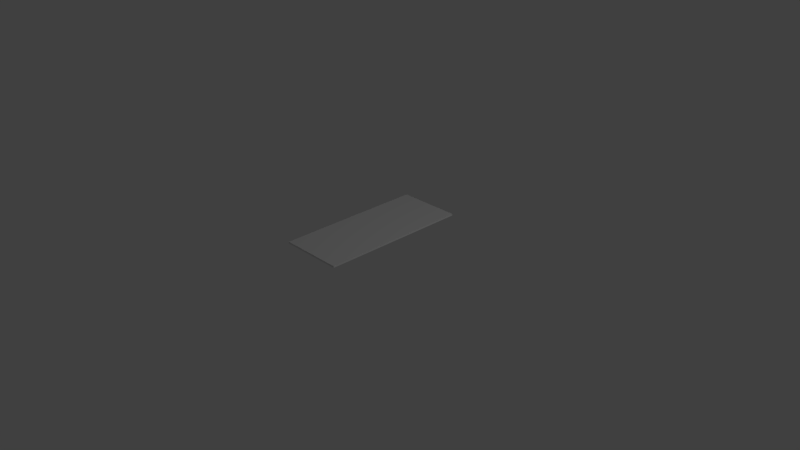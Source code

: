 # Source: Letter.blend  (saved by Blender 2.73.0; exported with 4.5.12 LTS)
import bpy
from mathutils import Matrix  # noqa: F401  (used for matrix-valued properties, if any)

bpy.ops.wm.read_factory_settings(use_empty=True)
scene = bpy.context.scene
scene.name = 'Scene'

# ---- collections
col_collection_1 = bpy.data.collections.new('Collection 1'); scene.collection.children.link(col_collection_1)

# ---- materials (node trees are filled in below, after node groups)
mat_material = bpy.data.materials.new('Material')
mat_material.alpha_threshold = 0.0
mat_material.use_transparent_shadow = False
mat_material.roughness = 0.5
mat_material.line_color = (0.0, 0.0, 0.0, 1.0)

# ---- material node trees

# ---- world
world_world = bpy.data.worlds.new('World'); scene.world = world_world
world_world.color = (0.05088, 0.05088, 0.05088)
world_world.use_sun_shadow = False
world_world.sun_shadow_jitter_overblur = 0.0
world_world.cycles.sampling_method = 'MANUAL'
world_world.cycles.sample_map_resolution = 256

# ---- cameras
cam_camera = bpy.data.cameras.new('Camera')
cam_camera.clip_end = 100.0
cam_camera.lens = 35.0
cam_camera.sensor_width = 32.0
cam_camera.sensor_height = 18.0
cam_camera.ortho_scale = 7.314
cam_camera.dof.focus_distance = 0.0
cam_camera.dof.aperture_fstop = 128.0

# ---- lights
light_lamp_001 = bpy.data.lights.new('Lamp.001', 'POINT')
light_lamp_001.transmission_factor = 0.0
light_lamp_001.cutoff_distance = 30.0
light_lamp_001.energy = 100.0
light_lamp_001.shadow_buffer_clip_start = 1.001
light_lamp_001.shadow_soft_size = 0.1
light_lamp_001.shadow_maximum_resolution = 0.006
light_lamp_001.use_absolute_resolution = True
light_lamp_001.cycles.use_multiple_importance_sampling = False
light_lamp = bpy.data.lights.new('Lamp', 'POINT')
light_lamp.transmission_factor = 0.0
light_lamp.cutoff_distance = 30.0
light_lamp.energy = 100.0
light_lamp.shadow_buffer_clip_start = 1.001
light_lamp.shadow_soft_size = 0.1
light_lamp.shadow_maximum_resolution = 0.006
light_lamp.use_absolute_resolution = True
light_lamp.cycles.use_multiple_importance_sampling = False

# ---- meshes
me_cube = bpy.data.meshes.new('Cube')
me_cube.from_pydata([(1.0, 1.0, -1.0), (1.0, -1.0, -1.0), (-1.0, -1.0, -1.0), (-1.0, 1.0, -1.0), (1.0, 1.0, 1.0), (1.0, -1.0, 1.0), (-1.0, -1.0, 1.0), (-1.0, 1.0, 1.0), (0.8595, 0.8595, -1.0), (0.8595, -0.8595, -1.0), (-0.8595, -0.8595, -1.0), (-0.8595, 0.8595, -1.0), (0.849, 0.849, 1.0), (0.849, -0.849, 1.0), (-0.849, -0.849, 1.0), (-0.849, 0.849, 1.0)], [], [(2, 3, 11, 10), (7, 6, 14, 15), (0, 4, 5, 1), (1, 5, 6, 2), (2, 6, 7, 3), (4, 0, 3, 7), (8, 9, 10, 11), (1, 2, 10, 9), (3, 0, 8, 11), (0, 1, 9, 8), (12, 15, 14, 13), (6, 5, 13, 14), (4, 7, 15, 12), (5, 4, 12, 13)])
_uv = me_cube.uv_layers.new(name='UVMap')
_uv.uv.foreach_set('vector', [0.0, 0.0, 0.0, 0.0, 0.0, 0.0, 0.0, 0.0, 0.0, 0.0, 0.0, 0.0, 0.0, 0.0, 0.0, 0.0, 0.4701, 0.5536, 0.9265, 0.9999, 9.641e-05, 0.9479, 0.42, 0.5057, 0.42, 0.5057, 9.641e-05, 0.9479, 9.624e-05, 9.624e-05, 0.4565, 0.4464, 0.4565, 0.4464, 9.624e-05, 9.624e-05, 0.9265, 0.05206, 0.5066, 0.4943, 0.9265, 0.9999, 0.4701, 0.5536, 0.5066, 0.4943, 0.9265, 0.05206, 0.9602, 0.07361, 0.05341, 0.07231, 0.0636, 0.9054, 0.9664, 0.9277, 0.0, 0.0, 0.0, 0.0, 0.0, 0.0, 0.0, 0.0, 0.0, 0.0, 0.0, 0.0, 0.0, 0.0, 0.0, 0.0, 0.0, 0.0, 0.0, 0.0, 0.0, 0.0, 0.0, 0.0, 0.9999, 0.9999, 0.0001002, 0.9999, 9.998e-05, 0.0001004, 0.9999, 9.998e-05, 0.0, 0.0, 0.0, 0.0, 0.0, 0.0, 0.0, 0.0, 0.0, 0.0, 0.0, 0.0, 0.0, 0.0, 0.0, 0.0, 0.0, 0.0, 0.0, 0.0, 0.0, 0.0, 0.0, 0.0])
me_cube.materials.append(mat_material)
me_cube.use_remesh_preserve_volume = False
me_cube.use_remesh_preserve_attributes = False
me_cube.use_mirror_vertex_groups = False
me_cube.update()

# ---- objects
ob_lamp_001 = bpy.data.objects.new('Lamp.001', light_lamp_001)
ob_cube = bpy.data.objects.new('Cube', me_cube)
ob_lamp = bpy.data.objects.new('Lamp', light_lamp)
ob_camera = bpy.data.objects.new('Camera', cam_camera)

# ---- transforms, parenting, visibility, modifiers, constraints
ob_lamp_001.location = (0.8094, 0.6549, -2.972)
ob_lamp_001.rotation_euler = (0.6503, 0.05522, 1.866)
ob_lamp_001.lock_rotations_4d = False
ob_lamp_001.empty_display_type = 'ARROWS'
ob_lamp_001.color = (0.0, 0.0, 0.0, 0.0)
ob_lamp_001.lineart.crease_threshold = 0.0
ob_cube.location = (0.0, 0.0, 0.3716)
ob_cube.scale = (0.4321, 1.0, -0.01147)
ob_cube.lock_rotations_4d = False
ob_cube.empty_display_type = 'ARROWS'
ob_cube.lineart.crease_threshold = 0.0
ob_lamp.location = (4.076, 1.005, 5.904)
ob_lamp.rotation_euler = (0.6503, 0.05522, 1.866)
ob_lamp.lock_rotations_4d = False
ob_lamp.empty_display_type = 'ARROWS'
ob_lamp.color = (0.0, 0.0, 0.0, 0.0)
ob_lamp.lineart.crease_threshold = 0.0
ob_camera.location = (7.481, -6.508, 5.344)
ob_camera.rotation_euler = (1.109, 0.01082, 0.8149)
ob_camera.lock_rotations_4d = False
ob_camera.empty_display_type = 'ARROWS'
ob_camera.color = (0.0, 0.0, 0.0, 0.0)
ob_camera.display_type = 'WIRE'
ob_camera.lineart.crease_threshold = 0.0

# ---- collection membership
col_collection_1.objects.link(ob_lamp_001)
col_collection_1.objects.link(ob_cube)
col_collection_1.objects.link(ob_lamp)
col_collection_1.objects.link(ob_camera)

# ---- scene / render settings (as saved in the file)
scene.camera = ob_camera
scene.frame_start = 1; scene.frame_end = 250; scene.frame_set(1)
scene.render.engine = 'BLENDER_EEVEE_NEXT'
scene.render.resolution_percentage = 50
scene.render.dither_intensity = 0.0
scene.cycles.use_denoising = False
scene.cycles.samples = 10
scene.cycles.sampling_pattern = 'TABULATED_SOBOL'
scene.cycles.light_sampling_threshold = 0.0
scene.cycles.use_adaptive_sampling = False
scene.cycles.use_light_tree = False
scene.cycles.blur_glossy = 0.0
scene.cycles.pixel_filter_type = 'GAUSSIAN'
scene.cycles.sample_clamp_indirect = 0.0
scene.view_settings.view_transform = 'Standard'
bpy.context.view_layer.update()
